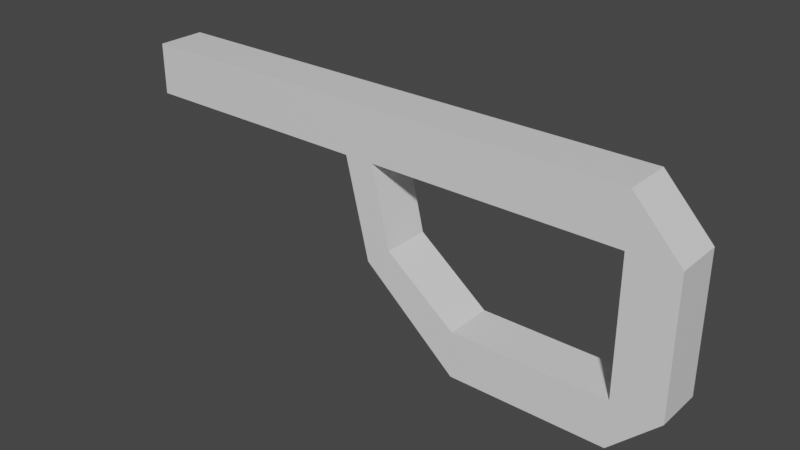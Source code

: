 # Source: basicSMG.blend  (saved by Blender 2.82.7; exported with 4.5.12 LTS)
import bpy
from mathutils import Matrix  # noqa: F401  (used for matrix-valued properties, if any)

bpy.ops.wm.read_factory_settings(use_empty=True)
scene = bpy.context.scene
scene.name = 'Scene'

# ---- collections
col_collection = bpy.data.collections.new('Collection'); scene.collection.children.link(col_collection)

# ---- materials (node trees are filled in below, after node groups)
mat_material = bpy.data.materials.new('Material')
mat_material.alpha_threshold = 0.0
mat_material.use_transparent_shadow = False
mat_material.line_color = (0.0, 0.0, 0.0, 1.0)

# ---- material node trees
mat_material.use_nodes = True; mat_material.node_tree.nodes.clear()
_N = mat_material.node_tree.nodes; _L = mat_material.node_tree.links
n0 = _N.new('ShaderNodeOutputMaterial'); n0.name = 'Material Output'; n0.location = (300, 300)
n1 = _N.new('ShaderNodeBsdfPrincipled'); n1.name = 'Principled BSDF'; n1.location = (10, 300)
n1.distribution = 'GGX'
n1.subsurface_method = 'BURLEY'
n1.inputs[2].default_value = 0.4
n1.inputs[3].default_value = 1.45
n1.inputs[27].default_value = (0.0, 0.0, 0.0, 1.0)
n1.inputs[28].default_value = 1.0
_L.new(n1.outputs[0], n0.inputs[0])
n0.is_active_output = True

# ---- world
world_world = bpy.data.worlds.new('World'); scene.world = world_world
world_world.use_nodes = True; world_world.node_tree.nodes.clear()
_N = world_world.node_tree.nodes; _L = world_world.node_tree.links
n0 = _N.new('ShaderNodeOutputWorld'); n0.name = 'World Output'; n0.location = (300, 300)
n1 = _N.new('ShaderNodeBackground'); n1.name = 'Background'; n1.location = (10, 300)
n1.inputs[0].default_value = (0.05088, 0.05088, 0.05088, 1.0)
_L.new(n1.outputs[0], n0.inputs[0])
n0.is_active_output = True
world_world.color = (0.05088, 0.05088, 0.05088)
world_world.use_sun_shadow = False
world_world.sun_shadow_jitter_overblur = 0.0

# ---- meshes
me_cube = bpy.data.meshes.new('Cube')
me_cube.from_pydata([(-2.231, 0.5197, 2.44), (-2.231, 0.5197, 1.338), (-2.231, -0.5198, 2.44), (-2.231, -0.5198, 1.338), (-4.231, 0.5197, 2.44), (-4.231, 0.5197, 1.338), (-4.231, -0.5198, 2.44), (-4.231, -0.5198, 1.338), (6.948, 0.5197, 2.44), (6.948, 0.5197, 1.338), (6.948, -0.5198, 2.44), (6.948, -0.5198, 1.338), (7.98, 0.5197, 1.338), (7.98, -0.5198, 1.338), (5.529, -0.5198, 1.338), (5.529, -0.5198, 2.44), (5.529, 0.5197, 2.44), (5.529, 0.5197, 1.338), (6.948, 0.5197, -1.577), (6.948, -0.5198, -1.577), (7.98, 0.5197, -1.577), (7.98, -0.5198, -1.577), (6.948, 0.5197, -2.575), (6.948, -0.5198, -2.575), (2.026, 0.5197, -0.3745), (1.501, -0.5198, -0.7808), (3.569, 0.5197, -1.577), (3.569, -0.5198, -1.577), (3.569, 0.5197, -2.575), (3.569, -0.5198, -2.575), (1.625, -0.5198, 2.44), (1.625, 0.5197, 1.338), (1.625, -0.5198, 1.338), (1.625, 0.5197, 2.44), (0.9853, -0.5198, 2.44), (0.9853, 0.5197, 1.338), (0.9853, -0.5198, 1.338), (0.9853, 0.5197, 2.44), (2.026, -0.5198, -0.3745), (1.501, 0.5197, -0.7808), (1.501, -0.5198, -0.7808)], [], [(0, 4, 6, 2), (3, 2, 6, 7), (7, 6, 4, 5), (5, 1, 3, 7), (15, 14, 11, 10), (5, 4, 0, 1), (11, 13, 10), (17, 16, 8, 9), (14, 17, 9, 11), (16, 15, 10, 8), (9, 12, 20, 18), (12, 8, 10, 13), (9, 8, 12), (33, 30, 15, 16), (32, 31, 17, 14), (31, 33, 16, 17), (30, 32, 14, 15), (20, 21, 23, 22), (11, 9, 18, 19), (13, 11, 19, 21), (12, 13, 21, 20), (24, 38, 27, 26), (22, 23, 29, 28), (19, 23, 21), (18, 20, 22), (24, 26, 28, 39), (18, 22, 28, 26), (19, 18, 26, 27), (23, 19, 27, 29), (34, 36, 32, 30), (35, 37, 33, 31), (25, 39, 28, 29), (37, 34, 30, 33), (0, 2, 34, 37), (3, 1, 35, 36), (1, 0, 37, 35), (2, 3, 36, 34), (25, 29, 27, 38), (36, 40, 38, 32), (36, 35, 39, 40), (31, 24, 39, 35), (31, 32, 38, 24)])
_uv = me_cube.uv_layers.new(name='UVMap')
_uv.uv.foreach_set('vector', [0.625, 0.5, 0.875, 0.5, 0.875, 0.75, 0.625, 0.75, 0.375, 0.75, 0.625, 0.75, 0.625, 1.0, 0.375, 1.0, 0.375, 0.0, 0.625, 0.0, 0.625, 0.25, 0.375, 0.25, 0.125, 0.5, 0.375, 0.5, 0.375, 0.75, 0.125, 0.75, 0.625, 0.75, 0.375, 0.75, 0.375, 0.75, 0.625, 0.75, 0.375, 0.25, 0.625, 0.25, 0.625, 0.5, 0.375, 0.5, 0.375, 0.75, 0.375, 0.75, 0.625, 0.75, 0.375, 0.5, 0.625, 0.5, 0.625, 0.5, 0.375, 0.5, 0.375, 0.75, 0.375, 0.5, 0.375, 0.5, 0.375, 0.75, 0.625, 0.5, 0.625, 0.75, 0.625, 0.75, 0.625, 0.5, 0.375, 0.5, 0.375, 0.5, 0.375, 0.5, 0.375, 0.5, 0.375, 0.5, 0.625, 0.5, 0.625, 0.75, 0.375, 0.75, 0.375, 0.5, 0.625, 0.5, 0.375, 0.5, 0.625, 0.5, 0.625, 0.75, 0.625, 0.75, 0.625, 0.5, 0.375, 0.75, 0.375, 0.5, 0.375, 0.5, 0.375, 0.75, 0.375, 0.5, 0.625, 0.5, 0.625, 0.5, 0.375, 0.5, 0.625, 0.75, 0.375, 0.75, 0.375, 0.75, 0.625, 0.75, 0.375, 0.5, 0.375, 0.75, 0.375, 0.75, 0.375, 0.5, 0.375, 0.75, 0.375, 0.5, 0.375, 0.5, 0.375, 0.75, 0.375, 0.75, 0.375, 0.75, 0.375, 0.75, 0.375, 0.75, 0.375, 0.5, 0.375, 0.75, 0.375, 0.75, 0.375, 0.5, 0.375, 0.5, 0.375, 0.75, 0.375, 0.75, 0.375, 0.5, 0.375, 0.5, 0.375, 0.75, 0.375, 0.75, 0.375, 0.5, 0.375, 0.75, 0.375, 0.75, 0.375, 0.75, 0.375, 0.5, 0.375, 0.5, 0.375, 0.5, 0.375, 0.5, 0.375, 0.5, 0.375, 0.5, 0.375, 0.5, 0.375, 0.5, 0.375, 0.5, 0.375, 0.5, 0.375, 0.5, 0.375, 0.75, 0.375, 0.5, 0.375, 0.5, 0.375, 0.75, 0.375, 0.75, 0.375, 0.75, 0.375, 0.75, 0.375, 0.75, 0.625, 0.75, 0.375, 0.75, 0.375, 0.75, 0.625, 0.75, 0.375, 0.5, 0.625, 0.5, 0.625, 0.5, 0.375, 0.5, 0.375, 0.75, 0.375, 0.5, 0.375, 0.5, 0.375, 0.75, 0.625, 0.5, 0.625, 0.75, 0.625, 0.75, 0.625, 0.5, 0.625, 0.5, 0.625, 0.75, 0.625, 0.75, 0.625, 0.5, 0.375, 0.75, 0.375, 0.5, 0.375, 0.5, 0.375, 0.75, 0.375, 0.5, 0.625, 0.5, 0.625, 0.5, 0.375, 0.5, 0.625, 0.75, 0.375, 0.75, 0.375, 0.75, 0.625, 0.75, 0.375, 0.75, 0.375, 0.75, 0.375, 0.75, 0.375, 0.75, 0.375, 0.75, 0.375, 0.75, 0.375, 0.75, 0.375, 0.75, 0.375, 0.75, 0.375, 0.5, 0.375, 0.5, 0.375, 0.75, 0.375, 0.5, 0.375, 0.5, 0.375, 0.5, 0.375, 0.5, 0.375, 0.5, 0.375, 0.75, 0.375, 0.75, 0.375, 0.5])
me_cube.materials.append(mat_material)
me_cube.use_remesh_preserve_volume = False
me_cube.use_remesh_preserve_attributes = False
me_cube.use_mirror_vertex_groups = False
me_cube.update()

# ---- objects
ob_cube = bpy.data.objects.new('Cube', me_cube)

# ---- transforms, parenting, visibility, modifiers, constraints
ob_cube.location = (0.0, 0.0, 0.0)
ob_cube.lock_rotations_4d = False
ob_cube.empty_display_type = 'ARROWS'
ob_cube.lineart.crease_threshold = 0.0

# ---- collection membership
col_collection.objects.link(ob_cube)

# ---- scene / render settings (as saved in the file)
scene.frame_start = 1; scene.frame_end = 250; scene.frame_set(1)
scene.render.engine = 'BLENDER_EEVEE_NEXT'
scene.cycles.use_denoising = False
scene.cycles.samples = 128
scene.cycles.sampling_pattern = 'TABULATED_SOBOL'
scene.cycles.use_adaptive_sampling = False
scene.cycles.use_light_tree = False
scene.view_settings.view_transform = 'Filmic'
bpy.context.view_layer.update()

# ---- added for rendering (the .blend has no active camera and no usable light): camera, sun
cam_auto = bpy.data.cameras.new('AutoCamera')
cam_auto.lens = 50.0
cam_auto.sensor_width = 36.0
cam_auto.clip_end = 1000.0
ob_auto_camera = bpy.data.objects.new('AutoCamera', cam_auto)
scene.collection.objects.link(ob_auto_camera)
ob_auto_camera.location = (14.1264, -14.7023, 9.73398)
ob_auto_camera.rotation_euler = (1.09748, -7.21219e-08, 0.694738)
scene.camera = ob_auto_camera
light_auto_sun = bpy.data.lights.new('AutoSun', 'SUN')
light_auto_sun.energy = 3.0
light_auto_sun.angle = 0.0523599
ob_auto_sun = bpy.data.objects.new('AutoSun', light_auto_sun)
scene.collection.objects.link(ob_auto_sun)
ob_auto_sun.rotation_euler = (0.872665, 0.174533, 0.523599)
bpy.context.view_layer.update()
